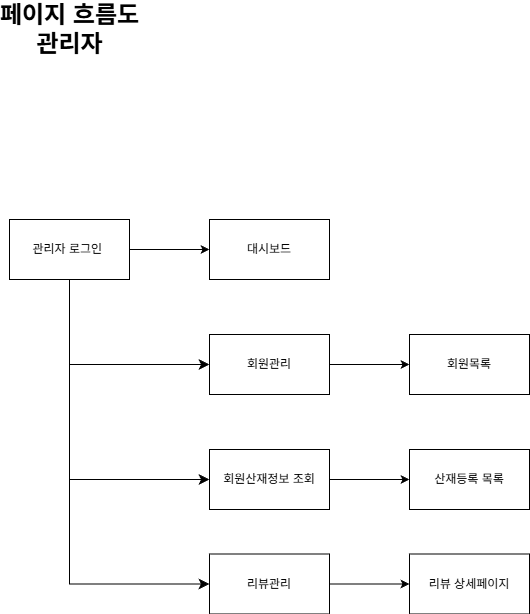

The diagram above was exported from draw.io. Its source (the exported page's mxGraphModel, read from the mxfile embedded in the PNG):
<mxGraphModel dx="937" dy="811" grid="1" gridSize="10" guides="1" tooltips="1" connect="1" arrows="1" fold="1" page="1" pageScale="1" pageWidth="827" pageHeight="1169" math="0" shadow="0">
  <root>
    <mxCell id="0" />
    <mxCell id="1" parent="0" />
    <mxCell id="laNPpDJb4aHxUSImA6YV-45" edge="1" parent="1" source="laNPpDJb4aHxUSImA6YV-1" style="edgeStyle=orthogonalEdgeStyle;rounded=0;orthogonalLoop=1;jettySize=auto;html=1;entryX=0;entryY=0.5;entryDx=0;entryDy=0;" target="laNPpDJb4aHxUSImA6YV-44" value="">
      <mxGeometry relative="1" as="geometry" />
    </mxCell>
    <mxCell id="laNPpDJb4aHxUSImA6YV-1" parent="1" style="rounded=0;whiteSpace=wrap;html=1;" value="관리자 로그인&amp;nbsp;" vertex="1">
      <mxGeometry height="60" width="120" x="80" y="260" as="geometry" />
    </mxCell>
    <mxCell id="laNPpDJb4aHxUSImA6YV-2" parent="1" style="text;strokeColor=none;fillColor=none;html=1;fontSize=24;fontStyle=1;verticalAlign=middle;align=center;" value="페이지 흐름도&lt;div&gt;관리자&lt;/div&gt;" vertex="1">
      <mxGeometry height="40" width="100" x="90" y="50" as="geometry" />
    </mxCell>
    <mxCell id="laNPpDJb4aHxUSImA6YV-10" edge="1" parent="1" source="laNPpDJb4aHxUSImA6YV-1" style="edgeStyle=elbowEdgeStyle;elbow=horizontal;endArrow=classic;html=1;curved=0;rounded=0;endSize=8;startSize=8;exitX=0.5;exitY=1;exitDx=0;exitDy=0;entryX=0;entryY=0.5;entryDx=0;entryDy=0;" target="laNPpDJb4aHxUSImA6YV-11" value="">
      <mxGeometry height="50" relative="1" width="50" as="geometry">
        <Array as="points">
          <mxPoint x="140" y="310" />
        </Array>
        <mxPoint x="140" y="270" as="sourcePoint" />
        <mxPoint x="210" y="340" as="targetPoint" />
      </mxGeometry>
    </mxCell>
    <mxCell id="laNPpDJb4aHxUSImA6YV-13" edge="1" parent="1" source="laNPpDJb4aHxUSImA6YV-11" style="edgeStyle=orthogonalEdgeStyle;rounded=0;orthogonalLoop=1;jettySize=auto;html=1;" target="laNPpDJb4aHxUSImA6YV-12" value="">
      <mxGeometry relative="1" as="geometry" />
    </mxCell>
    <mxCell id="laNPpDJb4aHxUSImA6YV-11" parent="1" style="rounded=0;whiteSpace=wrap;html=1;" value="회원관리" vertex="1">
      <mxGeometry height="60" width="120" x="280" y="375" as="geometry" />
    </mxCell>
    <mxCell id="laNPpDJb4aHxUSImA6YV-12" parent="1" style="rounded=0;whiteSpace=wrap;html=1;" value="회원목록" vertex="1">
      <mxGeometry height="60" width="120" x="480" y="375" as="geometry" />
    </mxCell>
    <mxCell id="laNPpDJb4aHxUSImA6YV-15" edge="1" parent="1" source="laNPpDJb4aHxUSImA6YV-1" style="edgeStyle=elbowEdgeStyle;elbow=horizontal;endArrow=classic;html=1;curved=0;rounded=0;endSize=8;startSize=8;exitX=0.5;exitY=1;exitDx=0;exitDy=0;entryX=0;entryY=0.5;entryDx=0;entryDy=0;" target="laNPpDJb4aHxUSImA6YV-19" value="">
      <mxGeometry height="50" relative="1" width="50" as="geometry">
        <Array as="points">
          <mxPoint x="140" y="430" />
        </Array>
        <mxPoint x="140" y="320" as="sourcePoint" />
        <mxPoint x="200" y="410" as="targetPoint" />
      </mxGeometry>
    </mxCell>
    <mxCell id="laNPpDJb4aHxUSImA6YV-34" edge="1" parent="1" source="laNPpDJb4aHxUSImA6YV-19" style="edgeStyle=orthogonalEdgeStyle;rounded=0;orthogonalLoop=1;jettySize=auto;html=1;" target="laNPpDJb4aHxUSImA6YV-33" value="">
      <mxGeometry relative="1" as="geometry" />
    </mxCell>
    <mxCell id="laNPpDJb4aHxUSImA6YV-19" parent="1" style="rounded=0;whiteSpace=wrap;html=1;" value="회원산재정보 조회" vertex="1">
      <mxGeometry height="60" width="120" x="280" y="490" as="geometry" />
    </mxCell>
    <mxCell id="laNPpDJb4aHxUSImA6YV-33" parent="1" style="whiteSpace=wrap;html=1;rounded=0;" value="산재등록 목록" vertex="1">
      <mxGeometry height="60" width="120" x="480" y="490" as="geometry" />
    </mxCell>
    <mxCell id="laNPpDJb4aHxUSImA6YV-44" parent="1" style="whiteSpace=wrap;html=1;rounded=0;" value="대시보드" vertex="1">
      <mxGeometry height="60" width="120" x="280" y="260" as="geometry" />
    </mxCell>
    <mxCell id="laNPpDJb4aHxUSImA6YV-57" edge="1" parent="1" source="laNPpDJb4aHxUSImA6YV-47" style="edgeStyle=orthogonalEdgeStyle;rounded=0;orthogonalLoop=1;jettySize=auto;html=1;" target="laNPpDJb4aHxUSImA6YV-56" value="">
      <mxGeometry relative="1" as="geometry" />
    </mxCell>
    <mxCell id="laNPpDJb4aHxUSImA6YV-47" parent="1" style="rounded=0;whiteSpace=wrap;html=1;" value="리뷰관리" vertex="1">
      <mxGeometry height="60" width="120" x="280" y="594.5" as="geometry" />
    </mxCell>
    <mxCell id="laNPpDJb4aHxUSImA6YV-48" edge="1" parent="1" source="laNPpDJb4aHxUSImA6YV-1" style="edgeStyle=elbowEdgeStyle;elbow=horizontal;endArrow=classic;html=1;curved=0;rounded=0;endSize=8;startSize=8;exitX=0.5;exitY=1;exitDx=0;exitDy=0;entryX=0;entryY=0.5;entryDx=0;entryDy=0;" target="laNPpDJb4aHxUSImA6YV-47" value="">
      <mxGeometry height="50" relative="1" width="50" as="geometry">
        <Array as="points">
          <mxPoint x="140" y="470" />
        </Array>
        <mxPoint x="130" y="430" as="sourcePoint" />
        <mxPoint x="210" y="620" as="targetPoint" />
      </mxGeometry>
    </mxCell>
    <mxCell id="laNPpDJb4aHxUSImA6YV-56" parent="1" style="rounded=0;whiteSpace=wrap;html=1;" value="리뷰 상세페이지" vertex="1">
      <mxGeometry height="60" width="120" x="480" y="594.5" as="geometry" />
    </mxCell>
  </root>
</mxGraphModel>